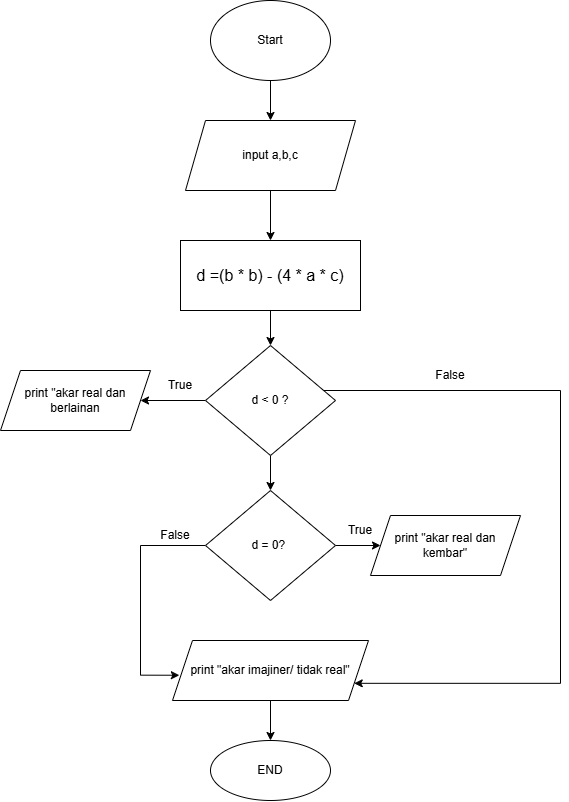

The diagram above was exported from draw.io. Its source (the exported page's mxGraphModel, read from the mxfile embedded in the PNG):
<mxGraphModel dx="933" dy="355" grid="1" gridSize="10" guides="1" tooltips="1" connect="1" arrows="1" fold="1" page="1" pageScale="1" pageWidth="900" pageHeight="1600" math="0" shadow="0">
  <root>
    <mxCell id="0" />
    <mxCell id="1" parent="0" />
    <mxCell id="IeqHi0s2Qz96TB8NE-hy-12" value="" style="edgeStyle=orthogonalEdgeStyle;rounded=0;orthogonalLoop=1;jettySize=auto;html=1;" edge="1" parent="1" source="s121sArGTVMlHE5IPcNJ-1" target="s121sArGTVMlHE5IPcNJ-2">
      <mxGeometry relative="1" as="geometry" />
    </mxCell>
    <mxCell id="s121sArGTVMlHE5IPcNJ-1" value="Start" style="ellipse;whiteSpace=wrap;html=1;" parent="1" vertex="1">
      <mxGeometry x="390" y="80" width="120" height="80" as="geometry" />
    </mxCell>
    <mxCell id="IeqHi0s2Qz96TB8NE-hy-11" value="" style="edgeStyle=orthogonalEdgeStyle;rounded=0;orthogonalLoop=1;jettySize=auto;html=1;" edge="1" parent="1" source="s121sArGTVMlHE5IPcNJ-2" target="s121sArGTVMlHE5IPcNJ-4">
      <mxGeometry relative="1" as="geometry" />
    </mxCell>
    <mxCell id="s121sArGTVMlHE5IPcNJ-2" value="input a,b,c" style="shape=parallelogram;perimeter=parallelogramPerimeter;whiteSpace=wrap;html=1;fixedSize=1;" parent="1" vertex="1">
      <mxGeometry x="365" y="200" width="170" height="70" as="geometry" />
    </mxCell>
    <mxCell id="IeqHi0s2Qz96TB8NE-hy-10" value="" style="edgeStyle=orthogonalEdgeStyle;rounded=0;orthogonalLoop=1;jettySize=auto;html=1;" edge="1" parent="1" source="s121sArGTVMlHE5IPcNJ-4" target="s121sArGTVMlHE5IPcNJ-5">
      <mxGeometry relative="1" as="geometry" />
    </mxCell>
    <mxCell id="s121sArGTVMlHE5IPcNJ-4" value="&lt;font face=&quot;Aptos, sans-serif&quot;&gt;&lt;span style=&quot;font-size: 16px;&quot;&gt;d =&lt;/span&gt;&lt;/font&gt;&lt;span style=&quot;font-size:12.0pt;line-height:107%;&lt;br/&gt;font-family:&amp;quot;Aptos&amp;quot;,sans-serif;mso-fareast-font-family:Calibri;mso-fareast-theme-font:&lt;br/&gt;minor-latin;mso-bidi-font-family:&amp;quot;Times New Roman&amp;quot;;mso-bidi-theme-font:minor-bidi;&lt;br/&gt;mso-ansi-language:EN-US;mso-fareast-language:EN-US;mso-bidi-language:AR-SA&quot;&gt;(b * b) - (4 * a * c)&lt;/span&gt;" style="rounded=0;whiteSpace=wrap;html=1;align=center;" parent="1" vertex="1">
      <mxGeometry x="360" y="320" width="180" height="70" as="geometry" />
    </mxCell>
    <mxCell id="IeqHi0s2Qz96TB8NE-hy-3" value="" style="edgeStyle=orthogonalEdgeStyle;rounded=0;orthogonalLoop=1;jettySize=auto;html=1;entryX=1;entryY=0.75;entryDx=0;entryDy=0;" edge="1" parent="1" source="s121sArGTVMlHE5IPcNJ-5" target="IeqHi0s2Qz96TB8NE-hy-15">
      <mxGeometry relative="1" as="geometry">
        <mxPoint x="740" y="760" as="targetPoint" />
        <Array as="points">
          <mxPoint x="740" y="470" />
          <mxPoint x="740" y="763" />
        </Array>
      </mxGeometry>
    </mxCell>
    <mxCell id="IeqHi0s2Qz96TB8NE-hy-7" value="" style="edgeStyle=orthogonalEdgeStyle;rounded=0;orthogonalLoop=1;jettySize=auto;html=1;" edge="1" parent="1" source="s121sArGTVMlHE5IPcNJ-5" target="s121sArGTVMlHE5IPcNJ-6">
      <mxGeometry relative="1" as="geometry" />
    </mxCell>
    <mxCell id="IeqHi0s2Qz96TB8NE-hy-14" value="" style="edgeStyle=orthogonalEdgeStyle;rounded=0;orthogonalLoop=1;jettySize=auto;html=1;" edge="1" parent="1" source="s121sArGTVMlHE5IPcNJ-5" target="IeqHi0s2Qz96TB8NE-hy-13">
      <mxGeometry relative="1" as="geometry" />
    </mxCell>
    <mxCell id="s121sArGTVMlHE5IPcNJ-5" value="d &amp;lt; 0 ?" style="rhombus;whiteSpace=wrap;html=1;" parent="1" vertex="1">
      <mxGeometry x="385" y="425" width="130" height="110" as="geometry" />
    </mxCell>
    <mxCell id="IeqHi0s2Qz96TB8NE-hy-4" value="" style="edgeStyle=orthogonalEdgeStyle;rounded=0;orthogonalLoop=1;jettySize=auto;html=1;" edge="1" parent="1" source="s121sArGTVMlHE5IPcNJ-6" target="IeqHi0s2Qz96TB8NE-hy-2">
      <mxGeometry relative="1" as="geometry" />
    </mxCell>
    <mxCell id="IeqHi0s2Qz96TB8NE-hy-18" style="edgeStyle=orthogonalEdgeStyle;rounded=0;orthogonalLoop=1;jettySize=auto;html=1;entryX=0.035;entryY=0.579;entryDx=0;entryDy=0;entryPerimeter=0;" edge="1" parent="1" source="s121sArGTVMlHE5IPcNJ-6" target="IeqHi0s2Qz96TB8NE-hy-15">
      <mxGeometry relative="1" as="geometry">
        <mxPoint x="300" y="760" as="targetPoint" />
        <Array as="points">
          <mxPoint x="320" y="625" />
          <mxPoint x="320" y="755" />
        </Array>
      </mxGeometry>
    </mxCell>
    <mxCell id="s121sArGTVMlHE5IPcNJ-6" value="d = 0?&amp;nbsp;" style="rhombus;whiteSpace=wrap;html=1;" parent="1" vertex="1">
      <mxGeometry x="385" y="570" width="130" height="110" as="geometry" />
    </mxCell>
    <mxCell id="IeqHi0s2Qz96TB8NE-hy-2" value="print &quot;akar real dan kembar&quot;" style="shape=parallelogram;perimeter=parallelogramPerimeter;whiteSpace=wrap;html=1;fixedSize=1;" vertex="1" parent="1">
      <mxGeometry x="550" y="595" width="150" height="60" as="geometry" />
    </mxCell>
    <mxCell id="IeqHi0s2Qz96TB8NE-hy-5" value="True" style="text;html=1;align=center;verticalAlign=middle;whiteSpace=wrap;rounded=0;" vertex="1" parent="1">
      <mxGeometry x="330" y="450" width="60" height="30" as="geometry" />
    </mxCell>
    <mxCell id="IeqHi0s2Qz96TB8NE-hy-6" value="True" style="text;html=1;align=center;verticalAlign=middle;whiteSpace=wrap;rounded=0;" vertex="1" parent="1">
      <mxGeometry x="510" y="595" width="60" height="30" as="geometry" />
    </mxCell>
    <mxCell id="IeqHi0s2Qz96TB8NE-hy-13" value="print &quot;akar real dan berlainan" style="shape=parallelogram;perimeter=parallelogramPerimeter;whiteSpace=wrap;html=1;fixedSize=1;" vertex="1" parent="1">
      <mxGeometry x="180" y="450" width="150" height="60" as="geometry" />
    </mxCell>
    <mxCell id="IeqHi0s2Qz96TB8NE-hy-17" value="" style="edgeStyle=orthogonalEdgeStyle;rounded=0;orthogonalLoop=1;jettySize=auto;html=1;" edge="1" parent="1" source="IeqHi0s2Qz96TB8NE-hy-15" target="IeqHi0s2Qz96TB8NE-hy-16">
      <mxGeometry relative="1" as="geometry" />
    </mxCell>
    <mxCell id="IeqHi0s2Qz96TB8NE-hy-15" value="print &quot;akar imajiner/ tidak real&quot;" style="shape=parallelogram;perimeter=parallelogramPerimeter;whiteSpace=wrap;html=1;fixedSize=1;" vertex="1" parent="1">
      <mxGeometry x="352" y="720" width="196" height="60" as="geometry" />
    </mxCell>
    <mxCell id="IeqHi0s2Qz96TB8NE-hy-16" value="END" style="ellipse;whiteSpace=wrap;html=1;" vertex="1" parent="1">
      <mxGeometry x="390" y="820" width="120" height="60" as="geometry" />
    </mxCell>
    <mxCell id="IeqHi0s2Qz96TB8NE-hy-19" value="False" style="text;html=1;align=center;verticalAlign=middle;whiteSpace=wrap;rounded=0;" vertex="1" parent="1">
      <mxGeometry x="600" y="440" width="60" height="30" as="geometry" />
    </mxCell>
    <mxCell id="IeqHi0s2Qz96TB8NE-hy-20" value="False" style="text;html=1;align=center;verticalAlign=middle;whiteSpace=wrap;rounded=0;" vertex="1" parent="1">
      <mxGeometry x="325" y="600" width="60" height="30" as="geometry" />
    </mxCell>
  </root>
</mxGraphModel>